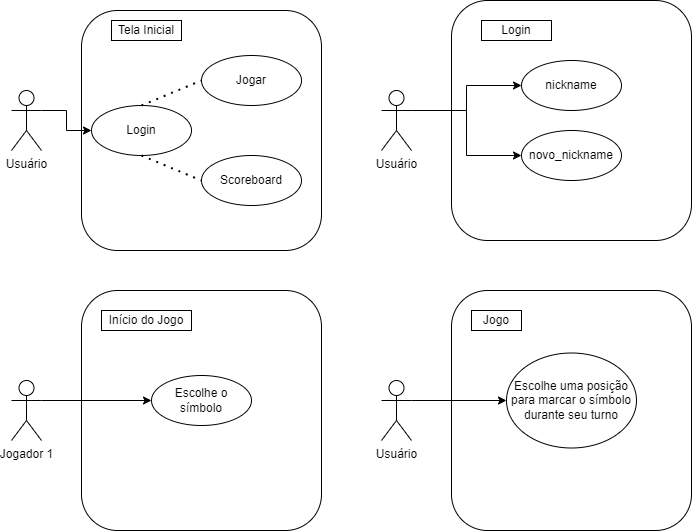

The diagram above was exported from draw.io. Its source (the exported page's mxGraphModel, read from the mxfile embedded in the PNG):
<mxGraphModel dx="1114" dy="610" grid="0" gridSize="10" guides="1" tooltips="1" connect="1" arrows="1" fold="1" page="0" pageScale="1" pageWidth="850" pageHeight="1100" math="0" shadow="0" extFonts="Permanent Marker^https://fonts.googleapis.com/css?family=Permanent+Marker">
  <root>
    <mxCell id="0" />
    <mxCell id="1" parent="0" />
    <mxCell id="hf-0GMIHbrAOnRInhGed-2" value="" style="rounded=1;whiteSpace=wrap;html=1;" parent="1" vertex="1">
      <mxGeometry x="150" y="40" width="240" height="240" as="geometry" />
    </mxCell>
    <mxCell id="hf-0GMIHbrAOnRInhGed-15" style="edgeStyle=orthogonalEdgeStyle;rounded=0;orthogonalLoop=1;jettySize=auto;html=1;exitX=1;exitY=0.3333333333333333;exitDx=0;exitDy=0;exitPerimeter=0;entryX=0;entryY=0.5;entryDx=0;entryDy=0;" parent="1" source="hf-0GMIHbrAOnRInhGed-1" target="hf-0GMIHbrAOnRInhGed-4" edge="1">
      <mxGeometry relative="1" as="geometry" />
    </mxCell>
    <mxCell id="hf-0GMIHbrAOnRInhGed-1" value="Usuário" style="shape=umlActor;verticalLabelPosition=bottom;verticalAlign=top;html=1;outlineConnect=0;" parent="1" vertex="1">
      <mxGeometry x="80" y="120" width="30" height="60" as="geometry" />
    </mxCell>
    <mxCell id="hf-0GMIHbrAOnRInhGed-3" value="Tela Inicial" style="rounded=0;whiteSpace=wrap;html=1;" parent="1" vertex="1">
      <mxGeometry x="180" y="50" width="70" height="20" as="geometry" />
    </mxCell>
    <mxCell id="hf-0GMIHbrAOnRInhGed-4" value="Login" style="ellipse;whiteSpace=wrap;html=1;" parent="1" vertex="1">
      <mxGeometry x="160" y="135" width="100" height="50" as="geometry" />
    </mxCell>
    <mxCell id="hf-0GMIHbrAOnRInhGed-5" value="Jogar" style="ellipse;whiteSpace=wrap;html=1;" parent="1" vertex="1">
      <mxGeometry x="270" y="85" width="100" height="50" as="geometry" />
    </mxCell>
    <mxCell id="hf-0GMIHbrAOnRInhGed-6" value="Scoreboard" style="ellipse;whiteSpace=wrap;html=1;" parent="1" vertex="1">
      <mxGeometry x="270" y="185" width="100" height="50" as="geometry" />
    </mxCell>
    <mxCell id="hf-0GMIHbrAOnRInhGed-23" value="" style="rounded=1;whiteSpace=wrap;html=1;" parent="1" vertex="1">
      <mxGeometry x="520" y="30" width="240" height="240" as="geometry" />
    </mxCell>
    <mxCell id="hf-0GMIHbrAOnRInhGed-34" style="edgeStyle=orthogonalEdgeStyle;rounded=0;orthogonalLoop=1;jettySize=auto;html=1;exitX=1;exitY=0.3333333333333333;exitDx=0;exitDy=0;exitPerimeter=0;entryX=0;entryY=0.5;entryDx=0;entryDy=0;" parent="1" source="hf-0GMIHbrAOnRInhGed-25" target="hf-0GMIHbrAOnRInhGed-31" edge="1">
      <mxGeometry relative="1" as="geometry" />
    </mxCell>
    <mxCell id="hf-0GMIHbrAOnRInhGed-36" style="edgeStyle=orthogonalEdgeStyle;rounded=0;orthogonalLoop=1;jettySize=auto;html=1;exitX=1;exitY=0.3333333333333333;exitDx=0;exitDy=0;exitPerimeter=0;entryX=0;entryY=0.5;entryDx=0;entryDy=0;" parent="1" source="hf-0GMIHbrAOnRInhGed-25" target="hf-0GMIHbrAOnRInhGed-32" edge="1">
      <mxGeometry relative="1" as="geometry" />
    </mxCell>
    <mxCell id="hf-0GMIHbrAOnRInhGed-25" value="Usuário" style="shape=umlActor;verticalLabelPosition=bottom;verticalAlign=top;html=1;outlineConnect=0;" parent="1" vertex="1">
      <mxGeometry x="450" y="120" width="30" height="60" as="geometry" />
    </mxCell>
    <mxCell id="hf-0GMIHbrAOnRInhGed-26" value="Login" style="rounded=0;whiteSpace=wrap;html=1;" parent="1" vertex="1">
      <mxGeometry x="550" y="50" width="70" height="20" as="geometry" />
    </mxCell>
    <mxCell id="hf-0GMIHbrAOnRInhGed-31" value="nickname" style="ellipse;whiteSpace=wrap;html=1;" parent="1" vertex="1">
      <mxGeometry x="590" y="90" width="100" height="50" as="geometry" />
    </mxCell>
    <mxCell id="hf-0GMIHbrAOnRInhGed-32" value="novo_nickname" style="ellipse;whiteSpace=wrap;html=1;" parent="1" vertex="1">
      <mxGeometry x="590" y="160" width="100" height="50" as="geometry" />
    </mxCell>
    <mxCell id="hf-0GMIHbrAOnRInhGed-37" value="" style="rounded=1;whiteSpace=wrap;html=1;" parent="1" vertex="1">
      <mxGeometry x="150" y="320" width="240" height="240" as="geometry" />
    </mxCell>
    <mxCell id="hf-0GMIHbrAOnRInhGed-48" style="edgeStyle=orthogonalEdgeStyle;rounded=0;orthogonalLoop=1;jettySize=auto;html=1;exitX=1;exitY=0.3333333333333333;exitDx=0;exitDy=0;exitPerimeter=0;entryX=0;entryY=0.5;entryDx=0;entryDy=0;" parent="1" source="hf-0GMIHbrAOnRInhGed-40" target="hf-0GMIHbrAOnRInhGed-42" edge="1">
      <mxGeometry relative="1" as="geometry" />
    </mxCell>
    <mxCell id="hf-0GMIHbrAOnRInhGed-40" value="Jogador 1" style="shape=umlActor;verticalLabelPosition=bottom;verticalAlign=top;html=1;outlineConnect=0;" parent="1" vertex="1">
      <mxGeometry x="80" y="410" width="30" height="60" as="geometry" />
    </mxCell>
    <mxCell id="hf-0GMIHbrAOnRInhGed-41" value="Início do Jogo" style="rounded=0;whiteSpace=wrap;html=1;" parent="1" vertex="1">
      <mxGeometry x="170" y="340" width="90" height="20" as="geometry" />
    </mxCell>
    <mxCell id="hf-0GMIHbrAOnRInhGed-42" value="Escolhe o símbolo" style="ellipse;whiteSpace=wrap;html=1;" parent="1" vertex="1">
      <mxGeometry x="220" y="405" width="100" height="50" as="geometry" />
    </mxCell>
    <mxCell id="hf-0GMIHbrAOnRInhGed-44" value="" style="endArrow=none;dashed=1;html=1;dashPattern=1 3;strokeWidth=2;rounded=0;exitX=0.5;exitY=0;exitDx=0;exitDy=0;entryX=0;entryY=0.5;entryDx=0;entryDy=0;" parent="1" source="hf-0GMIHbrAOnRInhGed-4" target="hf-0GMIHbrAOnRInhGed-5" edge="1">
      <mxGeometry width="50" height="50" relative="1" as="geometry">
        <mxPoint x="200" y="110" as="sourcePoint" />
        <mxPoint x="250" y="60" as="targetPoint" />
      </mxGeometry>
    </mxCell>
    <mxCell id="hf-0GMIHbrAOnRInhGed-46" value="" style="endArrow=none;dashed=1;html=1;dashPattern=1 3;strokeWidth=2;rounded=0;exitX=0.5;exitY=1;exitDx=0;exitDy=0;entryX=0;entryY=0.5;entryDx=0;entryDy=0;" parent="1" source="hf-0GMIHbrAOnRInhGed-4" target="hf-0GMIHbrAOnRInhGed-6" edge="1">
      <mxGeometry width="50" height="50" relative="1" as="geometry">
        <mxPoint x="190" y="222.5" as="sourcePoint" />
        <mxPoint x="250" y="197.5" as="targetPoint" />
      </mxGeometry>
    </mxCell>
    <mxCell id="hf-0GMIHbrAOnRInhGed-49" value="" style="rounded=1;whiteSpace=wrap;html=1;" parent="1" vertex="1">
      <mxGeometry x="520" y="320" width="240" height="240" as="geometry" />
    </mxCell>
    <mxCell id="hf-0GMIHbrAOnRInhGed-50" style="edgeStyle=orthogonalEdgeStyle;rounded=0;orthogonalLoop=1;jettySize=auto;html=1;exitX=1;exitY=0.3333333333333333;exitDx=0;exitDy=0;exitPerimeter=0;entryX=0;entryY=0.5;entryDx=0;entryDy=0;" parent="1" source="hf-0GMIHbrAOnRInhGed-51" target="hf-0GMIHbrAOnRInhGed-53" edge="1">
      <mxGeometry relative="1" as="geometry" />
    </mxCell>
    <mxCell id="hf-0GMIHbrAOnRInhGed-51" value="Usuário" style="shape=umlActor;verticalLabelPosition=bottom;verticalAlign=top;html=1;outlineConnect=0;" parent="1" vertex="1">
      <mxGeometry x="450" y="410" width="30" height="60" as="geometry" />
    </mxCell>
    <mxCell id="hf-0GMIHbrAOnRInhGed-52" value="Jogo" style="rounded=0;whiteSpace=wrap;html=1;" parent="1" vertex="1">
      <mxGeometry x="540" y="340" width="50" height="20" as="geometry" />
    </mxCell>
    <mxCell id="hf-0GMIHbrAOnRInhGed-53" value="Escolhe uma posição para marcar o símbolo durante seu turno" style="ellipse;whiteSpace=wrap;html=1;" parent="1" vertex="1">
      <mxGeometry x="575" y="382.5" width="130" height="95" as="geometry" />
    </mxCell>
  </root>
</mxGraphModel>